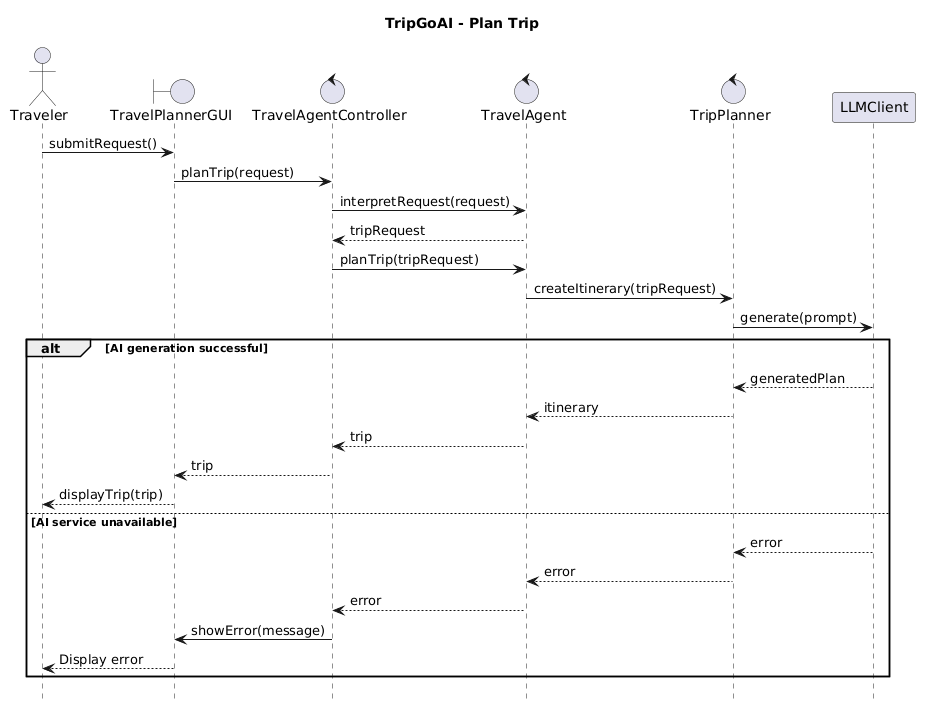

The diagram above was rendered by PlantUML. Its source (embedded in the PNG):
@startuml
title TripGoAI - Plan Trip

hide footbox

actor Traveler
boundary TravelPlannerGUI
control TravelAgentController
control TravelAgent
control TripPlanner
participant LLMClient

Traveler -> TravelPlannerGUI : submitRequest()

TravelPlannerGUI -> TravelAgentController : planTrip(request)

TravelAgentController -> TravelAgent : interpretRequest(request)
TravelAgent --> TravelAgentController : tripRequest

TravelAgentController -> TravelAgent : planTrip(tripRequest)

TravelAgent -> TripPlanner : createItinerary(tripRequest)

TripPlanner -> LLMClient : generate(prompt)

alt AI generation successful

    LLMClient --> TripPlanner : generatedPlan

    TripPlanner --> TravelAgent : itinerary

    TravelAgent --> TravelAgentController : trip

    TravelAgentController --> TravelPlannerGUI : trip

    TravelPlannerGUI --> Traveler : displayTrip(trip)

else AI service unavailable

    LLMClient --> TripPlanner : error

    TripPlanner --> TravelAgent : error

    TravelAgent --> TravelAgentController : error

    TravelAgentController -> TravelPlannerGUI : showError(message)

    TravelPlannerGUI --> Traveler : Display error

end
@enduml